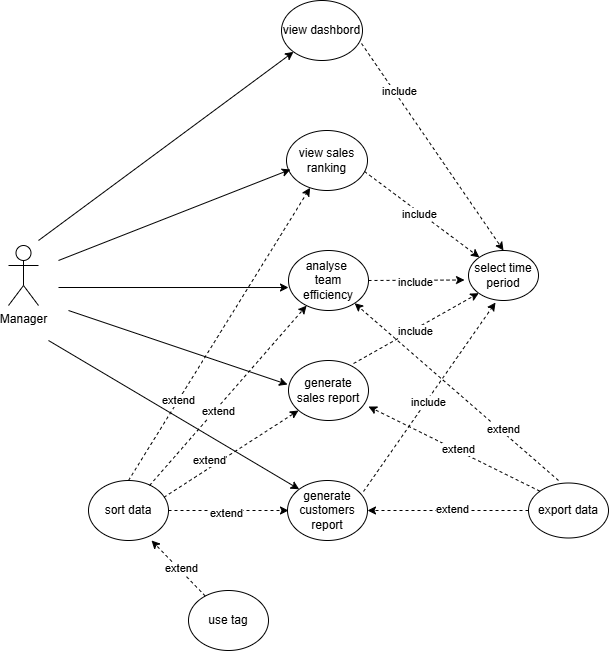

The diagram above was exported from draw.io. Its source (the exported page's mxGraphModel, read from the mxfile embedded in the PNG):
<mxGraphModel dx="848" dy="426" grid="1" gridSize="10" guides="1" tooltips="1" connect="1" arrows="1" fold="1" page="1" pageScale="1" pageWidth="827" pageHeight="1169" math="0" shadow="0">
  <root>
    <mxCell id="0" />
    <mxCell id="1" parent="0" />
    <mxCell id="O_q474L3ececX89QITGm-1" parent="1" style="shape=umlActor;verticalLabelPosition=bottom;verticalAlign=top;html=1;outlineConnect=0;" value="Manager" vertex="1">
      <mxGeometry height="60" width="30" x="100" y="305" as="geometry" />
    </mxCell>
    <mxCell id="O_q474L3ececX89QITGm-6" parent="1" style="ellipse;whiteSpace=wrap;html=1;" value="analyse&amp;nbsp;&lt;div&gt;team efficiency&lt;/div&gt;" vertex="1">
      <mxGeometry height="60" width="80" x="380" y="310" as="geometry" />
    </mxCell>
    <mxCell id="O_q474L3ececX89QITGm-7" edge="1" parent="1" style="endArrow=classic;html=1;rounded=0;entryX=0;entryY=0.617;entryDx=0;entryDy=0;entryPerimeter=0;" target="O_q474L3ececX89QITGm-6" value="">
      <mxGeometry height="50" relative="1" width="50" as="geometry">
        <mxPoint x="150" y="347" as="sourcePoint" />
        <mxPoint x="350" y="280" as="targetPoint" />
      </mxGeometry>
    </mxCell>
    <mxCell id="O_q474L3ececX89QITGm-8" parent="1" style="ellipse;whiteSpace=wrap;html=1;" value="select time period" vertex="1">
      <mxGeometry height="50" width="70" x="560" y="310" as="geometry" />
    </mxCell>
    <mxCell id="O_q474L3ececX89QITGm-9" parent="1" style="ellipse;whiteSpace=wrap;html=1;" value="view sales ranking" vertex="1">
      <mxGeometry height="60" width="81" x="378" y="190" as="geometry" />
    </mxCell>
    <mxCell id="O_q474L3ececX89QITGm-14" parent="1" style="ellipse;whiteSpace=wrap;html=1;" value="generate sales report" vertex="1">
      <mxGeometry height="60" width="80" x="380" y="420" as="geometry" />
    </mxCell>
    <mxCell id="O_q474L3ececX89QITGm-15" edge="1" parent="1" style="endArrow=classic;html=1;rounded=0;entryX=-0.012;entryY=0.4;entryDx=0;entryDy=0;entryPerimeter=0;" target="O_q474L3ececX89QITGm-14" value="">
      <mxGeometry height="50" relative="1" width="50" as="geometry">
        <mxPoint x="160" y="370" as="sourcePoint" />
        <mxPoint x="380" y="345" as="targetPoint" />
      </mxGeometry>
    </mxCell>
    <mxCell id="O_q474L3ececX89QITGm-16" parent="1" style="ellipse;whiteSpace=wrap;html=1;" value="generate customers report" vertex="1">
      <mxGeometry height="60" width="80" x="379" y="540" as="geometry" />
    </mxCell>
    <mxCell id="O_q474L3ececX89QITGm-18" parent="1" style="ellipse;whiteSpace=wrap;html=1;" value="export data" vertex="1">
      <mxGeometry height="55" width="80" x="620" y="542.5" as="geometry" />
    </mxCell>
    <mxCell id="CNYdvNy1MGa2TFpyd2-w-6" edge="1" parent="1" style="endArrow=classic;html=1;rounded=0;entryX=0;entryY=0;entryDx=0;entryDy=0;" target="O_q474L3ececX89QITGm-16" value="">
      <mxGeometry height="50" relative="1" width="50" as="geometry">
        <mxPoint x="140" y="400" as="sourcePoint" />
        <mxPoint x="340" y="475" as="targetPoint" />
      </mxGeometry>
    </mxCell>
    <mxCell id="CNYdvNy1MGa2TFpyd2-w-20" parent="1" style="ellipse;whiteSpace=wrap;html=1;" value="view dashbord" vertex="1">
      <mxGeometry height="60" width="81" x="373" y="60" as="geometry" />
    </mxCell>
    <mxCell id="CNYdvNy1MGa2TFpyd2-w-21" edge="1" parent="1" style="endArrow=classic;html=1;rounded=0;entryX=0.049;entryY=0.65;entryDx=0;entryDy=0;entryPerimeter=0;" target="O_q474L3ececX89QITGm-9" value="">
      <mxGeometry height="50" relative="1" width="50" as="geometry">
        <mxPoint x="150" y="320" as="sourcePoint" />
        <mxPoint x="400" y="271" as="targetPoint" />
      </mxGeometry>
    </mxCell>
    <mxCell id="CNYdvNy1MGa2TFpyd2-w-22" edge="1" parent="1" style="endArrow=classic;html=1;rounded=0;entryX=0;entryY=1;entryDx=0;entryDy=0;" target="CNYdvNy1MGa2TFpyd2-w-20" value="">
      <mxGeometry height="50" relative="1" width="50" as="geometry">
        <mxPoint x="130" y="300" as="sourcePoint" />
        <mxPoint x="338" y="230" as="targetPoint" />
      </mxGeometry>
    </mxCell>
    <mxCell id="CNYdvNy1MGa2TFpyd2-w-23" edge="1" parent="1" source="O_q474L3ececX89QITGm-6" style="endArrow=classic;html=1;rounded=0;entryX=0.029;entryY=0.8;entryDx=0;entryDy=0;entryPerimeter=0;exitX=1;exitY=0.5;exitDx=0;exitDy=0;dashed=1;" value="">
      <mxGeometry height="50" relative="1" width="50" as="geometry">
        <mxPoint x="454" y="339.5" as="sourcePoint" />
        <mxPoint x="556.03" y="339.5" as="targetPoint" />
      </mxGeometry>
    </mxCell>
    <mxCell id="CNYdvNy1MGa2TFpyd2-w-24" connectable="0" parent="CNYdvNy1MGa2TFpyd2-w-23" style="edgeLabel;html=1;align=center;verticalAlign=middle;resizable=0;points=[];" value="include" vertex="1">
      <mxGeometry relative="1" x="-0.0422" y="-2" as="geometry">
        <mxPoint as="offset" />
      </mxGeometry>
    </mxCell>
    <mxCell id="CNYdvNy1MGa2TFpyd2-w-25" edge="1" parent="1" source="O_q474L3ececX89QITGm-9" style="endArrow=classic;html=1;rounded=0;exitX=0.963;exitY=0.683;exitDx=0;exitDy=0;dashed=1;exitPerimeter=0;" target="O_q474L3ececX89QITGm-8" value="">
      <mxGeometry height="50" relative="1" width="50" as="geometry">
        <mxPoint x="540" y="240.5" as="sourcePoint" />
        <mxPoint x="636.03" y="240" as="targetPoint" />
      </mxGeometry>
    </mxCell>
    <mxCell id="CNYdvNy1MGa2TFpyd2-w-26" connectable="0" parent="CNYdvNy1MGa2TFpyd2-w-25" style="edgeLabel;html=1;align=center;verticalAlign=middle;resizable=0;points=[];" value="include" vertex="1">
      <mxGeometry relative="1" x="-0.0422" y="-2" as="geometry">
        <mxPoint as="offset" />
      </mxGeometry>
    </mxCell>
    <mxCell id="CNYdvNy1MGa2TFpyd2-w-27" edge="1" parent="1" source="CNYdvNy1MGa2TFpyd2-w-20" style="endArrow=classic;html=1;rounded=0;entryX=0.5;entryY=0;entryDx=0;entryDy=0;exitX=0.988;exitY=0.717;exitDx=0;exitDy=0;dashed=1;exitPerimeter=0;" target="O_q474L3ececX89QITGm-8" value="">
      <mxGeometry height="50" relative="1" width="50" as="geometry">
        <mxPoint x="600" y="170.5" as="sourcePoint" />
        <mxPoint x="696.03" y="170" as="targetPoint" />
      </mxGeometry>
    </mxCell>
    <mxCell id="CNYdvNy1MGa2TFpyd2-w-28" connectable="0" parent="CNYdvNy1MGa2TFpyd2-w-27" style="edgeLabel;html=1;align=center;verticalAlign=middle;resizable=0;points=[];" value="include" vertex="1">
      <mxGeometry relative="1" x="-0.0422" y="-2" as="geometry">
        <mxPoint x="-29" y="-53" as="offset" />
      </mxGeometry>
    </mxCell>
    <mxCell id="CNYdvNy1MGa2TFpyd2-w-29" edge="1" parent="1" source="O_q474L3ececX89QITGm-14" style="endArrow=classic;html=1;rounded=0;entryX=0;entryY=1;entryDx=0;entryDy=0;exitX=0.813;exitY=0.05;exitDx=0;exitDy=0;dashed=1;exitPerimeter=0;" target="O_q474L3ececX89QITGm-8" value="">
      <mxGeometry height="50" relative="1" width="50" as="geometry">
        <mxPoint x="590" y="480.5" as="sourcePoint" />
        <mxPoint x="686.03" y="480" as="targetPoint" />
      </mxGeometry>
    </mxCell>
    <mxCell id="CNYdvNy1MGa2TFpyd2-w-30" connectable="0" parent="CNYdvNy1MGa2TFpyd2-w-29" style="edgeLabel;html=1;align=center;verticalAlign=middle;resizable=0;points=[];" value="include" vertex="1">
      <mxGeometry relative="1" x="-0.0422" y="-2" as="geometry">
        <mxPoint as="offset" />
      </mxGeometry>
    </mxCell>
    <mxCell id="CNYdvNy1MGa2TFpyd2-w-31" edge="1" parent="1" source="O_q474L3ececX89QITGm-16" style="endArrow=classic;html=1;rounded=0;entryX=0.386;entryY=1.04;entryDx=0;entryDy=0;entryPerimeter=0;exitX=0.95;exitY=0.183;exitDx=0;exitDy=0;dashed=1;exitPerimeter=0;" target="O_q474L3ececX89QITGm-8" value="">
      <mxGeometry height="50" relative="1" width="50" as="geometry">
        <mxPoint x="640" y="470.5" as="sourcePoint" />
        <mxPoint x="736.03" y="470" as="targetPoint" />
      </mxGeometry>
    </mxCell>
    <mxCell id="CNYdvNy1MGa2TFpyd2-w-32" connectable="0" parent="CNYdvNy1MGa2TFpyd2-w-31" style="edgeLabel;html=1;align=center;verticalAlign=middle;resizable=0;points=[];" value="include" vertex="1">
      <mxGeometry relative="1" x="-0.0422" y="-2" as="geometry">
        <mxPoint as="offset" />
      </mxGeometry>
    </mxCell>
    <mxCell id="CNYdvNy1MGa2TFpyd2-w-33" parent="1" style="ellipse;whiteSpace=wrap;html=1;" value="sort data" vertex="1">
      <mxGeometry height="60" width="80" x="180" y="540" as="geometry" />
    </mxCell>
    <mxCell id="CNYdvNy1MGa2TFpyd2-w-34" edge="1" parent="1" style="endArrow=classic;html=1;rounded=0;dashed=1;" value="">
      <mxGeometry height="50" relative="1" width="50" as="geometry">
        <mxPoint x="260" y="570" as="sourcePoint" />
        <mxPoint x="380" y="570" as="targetPoint" />
      </mxGeometry>
    </mxCell>
    <mxCell id="CNYdvNy1MGa2TFpyd2-w-35" connectable="0" parent="CNYdvNy1MGa2TFpyd2-w-34" style="edgeLabel;html=1;align=center;verticalAlign=middle;resizable=0;points=[];" value="extend" vertex="1">
      <mxGeometry relative="1" x="-0.0422" y="-2" as="geometry">
        <mxPoint as="offset" />
      </mxGeometry>
    </mxCell>
    <mxCell id="CNYdvNy1MGa2TFpyd2-w-36" edge="1" parent="1" source="CNYdvNy1MGa2TFpyd2-w-33" style="endArrow=classic;html=1;rounded=0;entryX=0.125;entryY=0.833;entryDx=0;entryDy=0;exitX=0.943;exitY=0.28;exitDx=0;exitDy=0;dashed=1;exitPerimeter=0;entryPerimeter=0;" target="O_q474L3ececX89QITGm-14" value="">
      <mxGeometry height="50" relative="1" width="50" as="geometry">
        <mxPoint x="714" y="239.5" as="sourcePoint" />
        <mxPoint x="460" y="450.5" as="targetPoint" />
      </mxGeometry>
    </mxCell>
    <mxCell id="CNYdvNy1MGa2TFpyd2-w-37" connectable="0" parent="CNYdvNy1MGa2TFpyd2-w-36" style="edgeLabel;html=1;align=center;verticalAlign=middle;resizable=0;points=[];" value="extend" vertex="1">
      <mxGeometry relative="1" x="-0.0422" y="-2" as="geometry">
        <mxPoint x="-21" y="3" as="offset" />
      </mxGeometry>
    </mxCell>
    <mxCell id="CNYdvNy1MGa2TFpyd2-w-38" edge="1" parent="1" source="CNYdvNy1MGa2TFpyd2-w-33" style="endArrow=classic;html=1;rounded=0;exitX=0.5;exitY=0;exitDx=0;exitDy=0;dashed=1;" target="O_q474L3ececX89QITGm-9" value="">
      <mxGeometry height="50" relative="1" width="50" as="geometry">
        <mxPoint x="200" y="547" as="sourcePoint" />
        <mxPoint x="335" y="460" as="targetPoint" />
      </mxGeometry>
    </mxCell>
    <mxCell id="CNYdvNy1MGa2TFpyd2-w-39" connectable="0" parent="CNYdvNy1MGa2TFpyd2-w-38" style="edgeLabel;html=1;align=center;verticalAlign=middle;resizable=0;points=[];" value="extend" vertex="1">
      <mxGeometry relative="1" x="-0.0422" y="-2" as="geometry">
        <mxPoint x="-39" y="59" as="offset" />
      </mxGeometry>
    </mxCell>
    <mxCell id="CNYdvNy1MGa2TFpyd2-w-40" edge="1" parent="1" source="CNYdvNy1MGa2TFpyd2-w-33" style="endArrow=classic;html=1;rounded=0;exitX=0.763;exitY=0.083;exitDx=0;exitDy=0;dashed=1;exitPerimeter=0;" target="O_q474L3ececX89QITGm-6" value="">
      <mxGeometry height="50" relative="1" width="50" as="geometry">
        <mxPoint x="220" y="773" as="sourcePoint" />
        <mxPoint x="402" y="480" as="targetPoint" />
      </mxGeometry>
    </mxCell>
    <mxCell id="CNYdvNy1MGa2TFpyd2-w-41" connectable="0" parent="CNYdvNy1MGa2TFpyd2-w-40" style="edgeLabel;html=1;align=center;verticalAlign=middle;resizable=0;points=[];" value="extend" vertex="1">
      <mxGeometry relative="1" x="-0.0422" y="-2" as="geometry">
        <mxPoint x="-8" y="10" as="offset" />
      </mxGeometry>
    </mxCell>
    <mxCell id="CNYdvNy1MGa2TFpyd2-w-42" edge="1" parent="1" style="endArrow=classic;html=1;rounded=0;dashed=1;" target="O_q474L3ececX89QITGm-6" value="">
      <mxGeometry height="50" relative="1" width="50" as="geometry">
        <mxPoint x="650" y="540" as="sourcePoint" />
        <mxPoint x="892" y="430" as="targetPoint" />
      </mxGeometry>
    </mxCell>
    <mxCell id="CNYdvNy1MGa2TFpyd2-w-43" connectable="0" parent="CNYdvNy1MGa2TFpyd2-w-42" style="edgeLabel;html=1;align=center;verticalAlign=middle;resizable=0;points=[];" value="extend" vertex="1">
      <mxGeometry relative="1" x="-0.0422" y="-2" as="geometry">
        <mxPoint x="41" y="35" as="offset" />
      </mxGeometry>
    </mxCell>
    <mxCell id="CNYdvNy1MGa2TFpyd2-w-44" edge="1" parent="1" source="O_q474L3ececX89QITGm-18" style="endArrow=classic;html=1;rounded=0;dashed=1;entryX=1;entryY=0.767;entryDx=0;entryDy=0;entryPerimeter=0;exitX=0;exitY=0;exitDx=0;exitDy=0;" target="O_q474L3ececX89QITGm-14" value="">
      <mxGeometry height="50" relative="1" width="50" as="geometry">
        <mxPoint x="530" y="630" as="sourcePoint" />
        <mxPoint x="650" y="630" as="targetPoint" />
      </mxGeometry>
    </mxCell>
    <mxCell id="CNYdvNy1MGa2TFpyd2-w-45" connectable="0" parent="CNYdvNy1MGa2TFpyd2-w-44" style="edgeLabel;html=1;align=center;verticalAlign=middle;resizable=0;points=[];" value="extend" vertex="1">
      <mxGeometry relative="1" x="-0.0422" y="-2" as="geometry">
        <mxPoint as="offset" />
      </mxGeometry>
    </mxCell>
    <mxCell id="CNYdvNy1MGa2TFpyd2-w-46" edge="1" parent="1" source="O_q474L3ececX89QITGm-18" style="endArrow=classic;html=1;rounded=0;dashed=1;entryX=1;entryY=0.5;entryDx=0;entryDy=0;exitX=0;exitY=0.5;exitDx=0;exitDy=0;" target="O_q474L3ececX89QITGm-16" value="">
      <mxGeometry height="50" relative="1" width="50" as="geometry">
        <mxPoint x="590" y="630" as="sourcePoint" />
        <mxPoint x="710" y="630" as="targetPoint" />
      </mxGeometry>
    </mxCell>
    <mxCell id="CNYdvNy1MGa2TFpyd2-w-47" connectable="0" parent="CNYdvNy1MGa2TFpyd2-w-46" style="edgeLabel;html=1;align=center;verticalAlign=middle;resizable=0;points=[];" value="extend" vertex="1">
      <mxGeometry relative="1" x="-0.0422" y="-2" as="geometry">
        <mxPoint as="offset" />
      </mxGeometry>
    </mxCell>
    <mxCell id="CNYdvNy1MGa2TFpyd2-w-56" parent="1" style="ellipse;whiteSpace=wrap;html=1;" value="use tag" vertex="1">
      <mxGeometry height="60" width="80" x="280" y="650" as="geometry" />
    </mxCell>
    <mxCell id="CNYdvNy1MGa2TFpyd2-w-57" edge="1" parent="1" source="CNYdvNy1MGa2TFpyd2-w-56" style="endArrow=classic;html=1;rounded=0;dashed=1;entryX=0.788;entryY=1;entryDx=0;entryDy=0;entryPerimeter=0;" target="CNYdvNy1MGa2TFpyd2-w-33" value="">
      <mxGeometry height="50" relative="1" width="50" as="geometry">
        <mxPoint x="510" y="720" as="sourcePoint" />
        <mxPoint x="630" y="720" as="targetPoint" />
      </mxGeometry>
    </mxCell>
    <mxCell id="CNYdvNy1MGa2TFpyd2-w-58" connectable="0" parent="CNYdvNy1MGa2TFpyd2-w-57" style="edgeLabel;html=1;align=center;verticalAlign=middle;resizable=0;points=[];" value="extend" vertex="1">
      <mxGeometry relative="1" x="-0.0422" y="-2" as="geometry">
        <mxPoint as="offset" />
      </mxGeometry>
    </mxCell>
  </root>
</mxGraphModel>